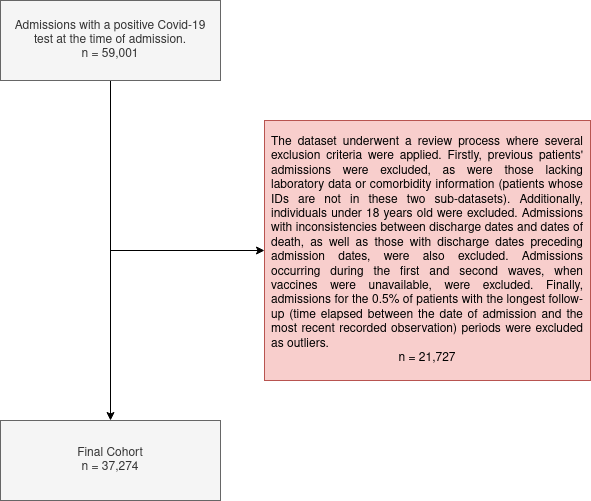

The diagram above was exported from draw.io. Its source (the exported page's mxGraphModel, read from the mxfile embedded in the PNG):
<mxGraphModel dx="1434" dy="840" grid="1" gridSize="10" guides="1" tooltips="1" connect="1" arrows="1" fold="1" page="1" pageScale="1" pageWidth="827" pageHeight="1300" math="0" shadow="0">
  <root>
    <mxCell id="0" />
    <mxCell id="1" parent="0" />
    <mxCell id="2" value="" style="endArrow=classic;html=1;rounded=0;exitX=0.5;exitY=1;exitDx=0;exitDy=0;entryX=0.5;entryY=0;entryDx=0;entryDy=0;spacingLeft=4;spacingRight=4;" edge="1" source="3" target="5" parent="1">
      <mxGeometry width="50" height="50" relative="1" as="geometry">
        <mxPoint x="320" y="460" as="sourcePoint" />
        <mxPoint x="260" y="180" as="targetPoint" />
      </mxGeometry>
    </mxCell>
    <mxCell id="3" value="Admissions with a positive Covid-19 test at the time of admission.&lt;br/&gt;n = 59,001" style="rounded=0;whiteSpace=wrap;html=1;fillColor=#f5f5f5;fontColor=#333333;strokeColor=#666666;spacing=4;spacingLeft=4;spacingRight=4;" vertex="1" parent="1">
      <mxGeometry x="150" y="30" width="220" height="80" as="geometry" />
    </mxCell>
    <mxCell id="4" value="" style="endArrow=classic;html=1;rounded=0;entryX=0;entryY=0.5;entryDx=0;entryDy=0;spacingLeft=4;spacingRight=4;" edge="1" target="6" parent="1">
      <mxGeometry width="50" height="50" relative="1" as="geometry">
        <mxPoint x="260" y="280" as="sourcePoint" />
        <mxPoint x="370" y="170" as="targetPoint" />
      </mxGeometry>
    </mxCell>
    <mxCell id="5" value="Final Cohort&lt;br&gt;n = 37,274" style="rounded=0;whiteSpace=wrap;html=1;fillColor=#f5f5f5;fontColor=#333333;strokeColor=#666666;spacing=4;spacingLeft=4;spacingRight=4;" vertex="1" parent="1">
      <mxGeometry x="150" y="450" width="220" height="80" as="geometry" />
    </mxCell>
    <mxCell id="6" value="&lt;div align=&quot;justify&quot;&gt;The dataset underwent a review process where several exclusion criteria were applied. Firstly, previous patients' admissions were excluded, as were those lacking laboratory data or comorbidity information (patients whose IDs are not in these two sub-datasets). Additionally, individuals under 18 years old were excluded. Admissions with inconsistencies between discharge dates and dates of death, as well as those with discharge dates preceding admission dates, were also excluded. Admissions occurring during the first and second waves, when vaccines were unavailable, were excluded. Finally, admissions for the 0.5% of patients with the longest follow-up (time elapsed between the date of admission and the most recent recorded observation) periods were excluded as outliers.&lt;/div&gt;&lt;div align=&quot;center&quot;&gt;n = 21,727&lt;br&gt;&lt;/div&gt;" style="rounded=0;whiteSpace=wrap;html=1;fillColor=#f8cecc;strokeColor=#b85450;spacing=4;perimeterSpacing=0;gradientColor=none;horizontal=1;verticalAlign=middle;labelBackgroundColor=none;labelBorderColor=none;spacingTop=0;spacingLeft=4;spacingRight=4;" vertex="1" parent="1">
      <mxGeometry x="414" y="150" width="326" height="260" as="geometry" />
    </mxCell>
  </root>
</mxGraphModel>